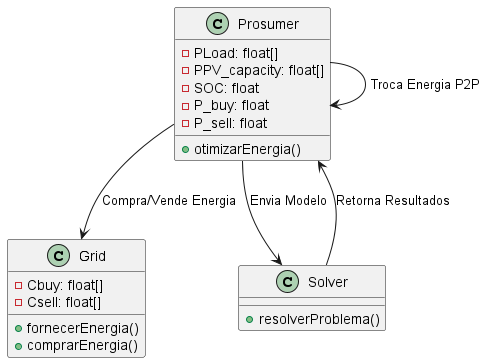

The diagram above was rendered by PlantUML. Its source (embedded in the PNG):
@startuml
' Diagrama de Classes
class Prosumer {
    - PLoad: float[]
    - PPV_capacity: float[]
    - SOC: float
    - P_buy: float
    - P_sell: float
    + otimizarEnergia()
}

class Grid {
    - Cbuy: float[]
    - Csell: float[]
    + fornecerEnergia()
    + comprarEnergia()
}

class Solver {
    + resolverProblema()
}

Prosumer --> Grid : Compra/Vende Energia
Prosumer --> Prosumer : Troca Energia P2P
Prosumer --> Solver : Envia Modelo
Solver --> Prosumer : Retorna Resultados
@enduml